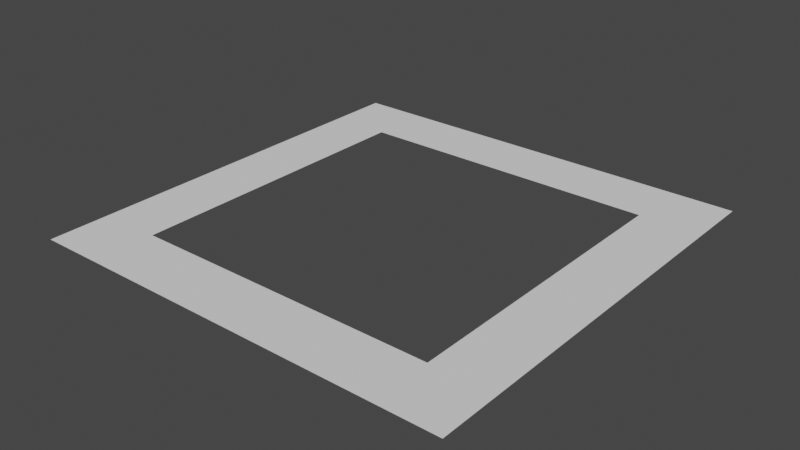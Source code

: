 # Source: hole.blend  (saved by Blender 3.2.14; exported with 4.5.12 LTS)
import bpy
from mathutils import Matrix  # noqa: F401  (used for matrix-valued properties, if any)

bpy.ops.wm.read_factory_settings(use_empty=True)
scene = bpy.context.scene
scene.name = 'Scene'

# ---- collections
col_collection = bpy.data.collections.new('Collection'); scene.collection.children.link(col_collection)

# ---- world
world_world = bpy.data.worlds.new('World'); scene.world = world_world
world_world.use_nodes = True; world_world.node_tree.nodes.clear()
_N = world_world.node_tree.nodes; _L = world_world.node_tree.links
n0 = _N.new('ShaderNodeOutputWorld'); n0.name = 'World Output'; n0.location = (300, 300)
n1 = _N.new('ShaderNodeBackground'); n1.name = 'Background'; n1.location = (10, 300)
n1.inputs[0].default_value = (0.05088, 0.05088, 0.05088, 1.0)
_L.new(n1.outputs[0], n0.inputs[0])
n0.is_active_output = True
world_world.color = (0.05088, 0.05088, 0.05088)
world_world.use_sun_shadow = False
world_world.sun_shadow_jitter_overblur = 0.0

# ---- meshes
me_plane = bpy.data.meshes.new('Plane')
me_plane.from_pydata([(-1.0, -1.0, 0.0), (1.0, -1.0, 0.0), (-1.0, 1.0, 0.0), (1.0, 1.0, 0.0), (-1.0, -0.7143, 0.0), (-1.0, -0.4286, 0.0), (-1.0, -0.1429, 0.0), (-1.0, 0.1429, 0.0), (-1.0, 0.4286, 0.0), (-1.0, 0.7143, 0.0), (1.0, 0.7143, 0.0), (1.0, 0.4286, 0.0), (1.0, 0.1429, 0.0), (1.0, -0.1429, 0.0), (1.0, -0.4286, 0.0), (1.0, -0.7143, 0.0), (0.7143, -1.0, 0.0), (0.4286, -1.0, 0.0), (0.1429, -1.0, 0.0), (-0.1429, -1.0, 0.0), (-0.4286, -1.0, 0.0), (-0.7143, -1.0, 0.0), (-0.7143, 1.0, 0.0), (-0.4286, 1.0, 0.0), (-0.1429, 1.0, 0.0), (0.1429, 1.0, 0.0), (0.4286, 1.0, 0.0), (0.7143, 1.0, 0.0), (0.7143, -0.7143, 0.0), (0.4286, -0.7143, 0.0), (0.1429, -0.7143, 0.0), (-0.1429, -0.7143, 0.0), (-0.4286, -0.7143, 0.0), (-0.7143, -0.7143, 0.0), (0.7143, -0.4286, 0.0), (-0.7143, -0.4286, 0.0), (0.7143, -0.1429, 0.0), (-0.7143, -0.1429, 0.0), (0.7143, 0.1429, 0.0), (-0.7143, 0.1429, 0.0), (0.7143, 0.4286, 0.0), (-0.7143, 0.4286, 0.0), (0.7143, 0.7143, 0.0), (0.4286, 0.7143, 0.0), (0.1429, 0.7143, 0.0), (-0.1429, 0.7143, 0.0), (-0.4286, 0.7143, 0.0), (-0.7143, 0.7143, 0.0)], [], [(42, 10, 3, 27), (16, 1, 15, 28), (28, 15, 14, 34), (34, 14, 13, 36), (36, 13, 12, 38), (38, 12, 11, 40), (40, 11, 10, 42), (8, 41, 47, 9), (7, 39, 41, 8), (6, 37, 39, 7), (5, 35, 37, 6), (4, 33, 35, 5), (0, 21, 33, 4), (21, 20, 32, 33), (20, 19, 31, 32), (19, 18, 30, 31), (18, 17, 29, 30), (17, 16, 28, 29), (9, 47, 22, 2), (47, 46, 23, 22), (46, 45, 24, 23), (45, 44, 25, 24), (44, 43, 26, 25), (43, 42, 27, 26)])
_uv = me_plane.uv_layers.new(name='UVMap')
_uv.uv.foreach_set('vector', [0.8571, 0.8571, 1.0, 0.8571, 1.0, 1.0, 0.8571, 1.0, 0.8571, 0.0, 1.0, 0.0, 1.0, 0.1429, 0.8571, 0.1429, 0.8571, 0.1429, 1.0, 0.1429, 1.0, 0.2857, 0.8571, 0.2857, 0.8571, 0.2857, 1.0, 0.2857, 1.0, 0.4286, 0.8571, 0.4286, 0.8571, 0.4286, 1.0, 0.4286, 1.0, 0.5714, 0.8571, 0.5714, 0.8571, 0.5714, 1.0, 0.5714, 1.0, 0.7143, 0.8571, 0.7143, 0.8571, 0.7143, 1.0, 0.7143, 1.0, 0.8571, 0.8571, 0.8571, 0.0, 0.7143, 0.1429, 0.7143, 0.1429, 0.8571, 0.0, 0.8571, 0.0, 0.5714, 0.1429, 0.5714, 0.1429, 0.7143, 0.0, 0.7143, 0.0, 0.4286, 0.1429, 0.4286, 0.1429, 0.5714, 0.0, 0.5714, 0.0, 0.2857, 0.1429, 0.2857, 0.1429, 0.4286, 0.0, 0.4286, 0.0, 0.1429, 0.1429, 0.1429, 0.1429, 0.2857, 0.0, 0.2857, 0.0, 0.0, 0.1429, 0.0, 0.1429, 0.1429, 0.0, 0.1429, 0.1429, 0.0, 0.2857, 0.0, 0.2857, 0.1429, 0.1429, 0.1429, 0.2857, 0.0, 0.4286, 0.0, 0.4286, 0.1429, 0.2857, 0.1429, 0.4286, 0.0, 0.5714, 0.0, 0.5714, 0.1429, 0.4286, 0.1429, 0.5714, 0.0, 0.7143, 0.0, 0.7143, 0.1429, 0.5714, 0.1429, 0.7143, 0.0, 0.8571, 0.0, 0.8571, 0.1429, 0.7143, 0.1429, 0.0, 0.8571, 0.1429, 0.8571, 0.1429, 1.0, 0.0, 1.0, 0.1429, 0.8571, 0.2857, 0.8571, 0.2857, 1.0, 0.1429, 1.0, 0.2857, 0.8571, 0.4286, 0.8571, 0.4286, 1.0, 0.2857, 1.0, 0.4286, 0.8571, 0.5714, 0.8571, 0.5714, 1.0, 0.4286, 1.0, 0.5714, 0.8571, 0.7143, 0.8571, 0.7143, 1.0, 0.5714, 1.0, 0.7143, 0.8571, 0.8571, 0.8571, 0.8571, 1.0, 0.7143, 1.0])
me_plane.update()

# ---- objects
ob_plane = bpy.data.objects.new('Plane', me_plane)

# ---- transforms, parenting, visibility, modifiers, constraints
ob_plane.location = (0.0, 0.0, 0.0)

# ---- collection membership
col_collection.objects.link(ob_plane)

# ---- scene / render settings (as saved in the file)
scene.frame_start = 1; scene.frame_end = 250; scene.frame_set(1)
scene.render.engine = 'BLENDER_EEVEE_NEXT'
scene.cycles.sampling_pattern = 'TABULATED_SOBOL'
scene.cycles.use_light_tree = False
scene.view_settings.view_transform = 'Filmic'
bpy.context.view_layer.update()

# ---- added for rendering (the .blend has no active camera and no usable light): camera, sun
cam_auto = bpy.data.cameras.new('AutoCamera')
cam_auto.lens = 50.0
cam_auto.sensor_width = 36.0
cam_auto.clip_end = 1000.0
ob_auto_camera = bpy.data.objects.new('AutoCamera', cam_auto)
scene.collection.objects.link(ob_auto_camera)
ob_auto_camera.location = (2.61693, -3.14032, 2.09354)
ob_auto_camera.rotation_euler = (1.09748, -7.21219e-08, 0.694738)
scene.camera = ob_auto_camera
light_auto_sun = bpy.data.lights.new('AutoSun', 'SUN')
light_auto_sun.energy = 3.0
light_auto_sun.angle = 0.0523599
ob_auto_sun = bpy.data.objects.new('AutoSun', light_auto_sun)
scene.collection.objects.link(ob_auto_sun)
ob_auto_sun.rotation_euler = (0.872665, 0.174533, 0.523599)
bpy.context.view_layer.update()
